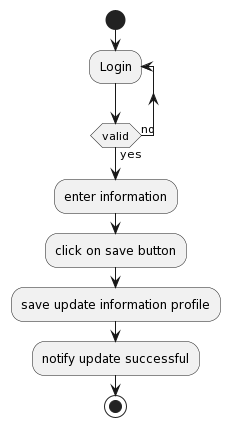

The diagram above was rendered by PlantUML. Its source (embedded in the PNG):
@startuml
start
repeat :Login;
repeat while (valid) is (no) not (yes)
:enter information;
:click on save button;
:save update information profile;
:notify update successful;
stop
@enduml